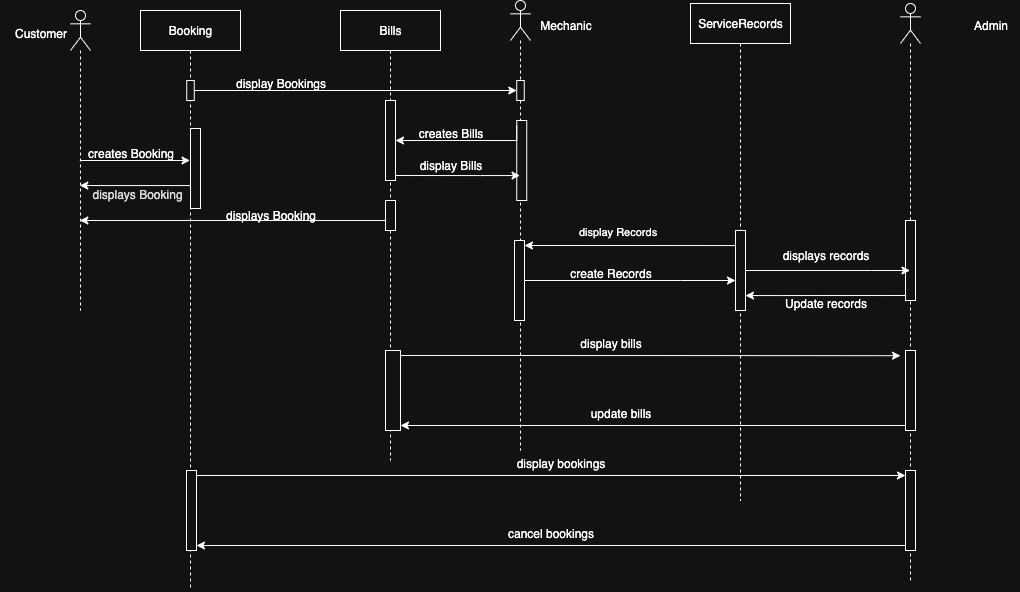

The diagram above was exported from draw.io. Its source (the exported page's mxGraphModel, read from the mxfile embedded in the PNG):
<mxGraphModel dx="1527" dy="1016" grid="1" gridSize="10" guides="1" tooltips="1" connect="1" arrows="1" fold="1" page="1" pageScale="1" pageWidth="850" pageHeight="1100" math="0" shadow="0">
  <root>
    <mxCell id="0" />
    <mxCell id="1" parent="0" />
    <mxCell id="jlLU48f8AlszK3wYetBK-14" style="edgeStyle=orthogonalEdgeStyle;rounded=0;orthogonalLoop=1;jettySize=auto;html=1;curved=0;" edge="1" parent="1" source="jlLU48f8AlszK3wYetBK-8" target="jlLU48f8AlszK3wYetBK-11">
      <mxGeometry relative="1" as="geometry">
        <Array as="points">
          <mxPoint x="370" y="570" />
          <mxPoint x="370" y="570" />
        </Array>
      </mxGeometry>
    </mxCell>
    <mxCell id="jlLU48f8AlszK3wYetBK-8" value="" style="shape=umlLifeline;perimeter=lifelinePerimeter;whiteSpace=wrap;html=1;container=1;dropTarget=0;collapsible=0;recursiveResize=0;outlineConnect=0;portConstraint=eastwest;newEdgeStyle={&quot;curved&quot;:0,&quot;rounded&quot;:0};participant=umlActor;" vertex="1" parent="1">
      <mxGeometry x="270" y="420" width="20" height="300" as="geometry" />
    </mxCell>
    <mxCell id="jlLU48f8AlszK3wYetBK-9" value="Customer" style="text;html=1;align=center;verticalAlign=middle;resizable=0;points=[];autosize=1;strokeColor=none;fillColor=none;" vertex="1" parent="1">
      <mxGeometry x="200" y="428" width="80" height="30" as="geometry" />
    </mxCell>
    <mxCell id="jlLU48f8AlszK3wYetBK-11" value="Booking" style="shape=umlLifeline;perimeter=lifelinePerimeter;whiteSpace=wrap;html=1;container=1;dropTarget=0;collapsible=0;recursiveResize=0;outlineConnect=0;portConstraint=eastwest;newEdgeStyle={&quot;curved&quot;:0,&quot;rounded&quot;:0};" vertex="1" parent="1">
      <mxGeometry x="340" y="420" width="100" height="580" as="geometry" />
    </mxCell>
    <mxCell id="jlLU48f8AlszK3wYetBK-12" value="" style="html=1;points=[[0,0,0,0,5],[0,1,0,0,-5],[1,0,0,0,5],[1,1,0,0,-5]];perimeter=orthogonalPerimeter;outlineConnect=0;targetShapes=umlLifeline;portConstraint=eastwest;newEdgeStyle={&quot;curved&quot;:0,&quot;rounded&quot;:0};" vertex="1" parent="jlLU48f8AlszK3wYetBK-11">
      <mxGeometry x="50" y="118" width="10" height="80" as="geometry" />
    </mxCell>
    <mxCell id="jlLU48f8AlszK3wYetBK-27" value="" style="html=1;points=[[0,0,0,0,5],[0,1,0,0,-5],[1,0,0,0,5],[1,1,0,0,-5]];perimeter=orthogonalPerimeter;outlineConnect=0;targetShapes=umlLifeline;portConstraint=eastwest;newEdgeStyle={&quot;curved&quot;:0,&quot;rounded&quot;:0};" vertex="1" parent="jlLU48f8AlszK3wYetBK-11">
      <mxGeometry x="46.25" y="70" width="7.5" height="20" as="geometry" />
    </mxCell>
    <mxCell id="jlLU48f8AlszK3wYetBK-64" value="" style="html=1;points=[[0,0,0,0,5],[0,1,0,0,-5],[1,0,0,0,5],[1,1,0,0,-5]];perimeter=orthogonalPerimeter;outlineConnect=0;targetShapes=umlLifeline;portConstraint=eastwest;newEdgeStyle={&quot;curved&quot;:0,&quot;rounded&quot;:0};" vertex="1" parent="jlLU48f8AlszK3wYetBK-11">
      <mxGeometry x="46" y="460" width="10" height="80" as="geometry" />
    </mxCell>
    <mxCell id="jlLU48f8AlszK3wYetBK-15" value="creates Booking" style="text;html=1;align=center;verticalAlign=middle;resizable=0;points=[];autosize=1;strokeColor=none;fillColor=none;" vertex="1" parent="1">
      <mxGeometry x="275" y="548" width="110" height="30" as="geometry" />
    </mxCell>
    <mxCell id="jlLU48f8AlszK3wYetBK-17" style="edgeStyle=orthogonalEdgeStyle;rounded=0;orthogonalLoop=1;jettySize=auto;html=1;curved=0;exitX=0;exitY=1;exitDx=0;exitDy=-5;exitPerimeter=0;" edge="1" parent="1" source="jlLU48f8AlszK3wYetBK-12" target="jlLU48f8AlszK3wYetBK-8">
      <mxGeometry relative="1" as="geometry">
        <Array as="points">
          <mxPoint x="310" y="595" />
          <mxPoint x="310" y="595" />
        </Array>
      </mxGeometry>
    </mxCell>
    <mxCell id="jlLU48f8AlszK3wYetBK-18" value="&lt;div style=&quot;text-align: center;&quot;&gt;&lt;font color=&quot;#121212&quot;&gt;&lt;span style=&quot;text-wrap-mode: nowrap;&quot;&gt;displays Booking&lt;/span&gt;&lt;/font&gt;&lt;/div&gt;" style="text;whiteSpace=wrap;html=1;" vertex="1" parent="1">
      <mxGeometry x="290" y="590" width="120" height="40" as="geometry" />
    </mxCell>
    <mxCell id="jlLU48f8AlszK3wYetBK-19" value="Bills" style="shape=umlLifeline;perimeter=lifelinePerimeter;whiteSpace=wrap;html=1;container=1;dropTarget=0;collapsible=0;recursiveResize=0;outlineConnect=0;portConstraint=eastwest;newEdgeStyle={&quot;curved&quot;:0,&quot;rounded&quot;:0};" vertex="1" parent="1">
      <mxGeometry x="540" y="420" width="100" height="450" as="geometry" />
    </mxCell>
    <mxCell id="jlLU48f8AlszK3wYetBK-20" value="" style="html=1;points=[[0,0,0,0,5],[0,1,0,0,-5],[1,0,0,0,5],[1,1,0,0,-5]];perimeter=orthogonalPerimeter;outlineConnect=0;targetShapes=umlLifeline;portConstraint=eastwest;newEdgeStyle={&quot;curved&quot;:0,&quot;rounded&quot;:0};" vertex="1" parent="jlLU48f8AlszK3wYetBK-19">
      <mxGeometry x="45" y="190" width="10" height="30" as="geometry" />
    </mxCell>
    <mxCell id="jlLU48f8AlszK3wYetBK-32" value="" style="html=1;points=[[0,0,0,0,5],[0,1,0,0,-5],[1,0,0,0,5],[1,1,0,0,-5]];perimeter=orthogonalPerimeter;outlineConnect=0;targetShapes=umlLifeline;portConstraint=eastwest;newEdgeStyle={&quot;curved&quot;:0,&quot;rounded&quot;:0};" vertex="1" parent="jlLU48f8AlszK3wYetBK-19">
      <mxGeometry x="45" y="90" width="10" height="80" as="geometry" />
    </mxCell>
    <mxCell id="jlLU48f8AlszK3wYetBK-58" value="" style="html=1;points=[[0,0,0,0,5],[0,1,0,0,-5],[1,0,0,0,5],[1,1,0,0,-5]];perimeter=orthogonalPerimeter;outlineConnect=0;targetShapes=umlLifeline;portConstraint=eastwest;newEdgeStyle={&quot;curved&quot;:0,&quot;rounded&quot;:0};" vertex="1" parent="jlLU48f8AlszK3wYetBK-19">
      <mxGeometry x="45" y="340" width="15" height="80" as="geometry" />
    </mxCell>
    <mxCell id="jlLU48f8AlszK3wYetBK-22" style="edgeStyle=orthogonalEdgeStyle;rounded=0;orthogonalLoop=1;jettySize=auto;html=1;curved=0;exitX=0;exitY=1;exitDx=0;exitDy=-5;exitPerimeter=0;" edge="1" parent="1" target="jlLU48f8AlszK3wYetBK-8">
      <mxGeometry relative="1" as="geometry">
        <mxPoint x="584.91" y="629.9700000000001" as="sourcePoint" />
        <mxPoint x="280" y="620" as="targetPoint" />
        <Array as="points">
          <mxPoint x="585" y="631" />
        </Array>
      </mxGeometry>
    </mxCell>
    <mxCell id="jlLU48f8AlszK3wYetBK-23" value="displays Booking" style="text;html=1;align=center;verticalAlign=middle;resizable=0;points=[];autosize=1;strokeColor=none;fillColor=none;" vertex="1" parent="1">
      <mxGeometry x="415" y="610" width="110" height="30" as="geometry" />
    </mxCell>
    <mxCell id="jlLU48f8AlszK3wYetBK-24" value="" style="shape=umlLifeline;perimeter=lifelinePerimeter;whiteSpace=wrap;html=1;container=1;dropTarget=0;collapsible=0;recursiveResize=0;outlineConnect=0;portConstraint=eastwest;newEdgeStyle={&quot;curved&quot;:0,&quot;rounded&quot;:0};participant=umlActor;" vertex="1" parent="1">
      <mxGeometry x="710" y="410" width="20" height="450" as="geometry" />
    </mxCell>
    <mxCell id="jlLU48f8AlszK3wYetBK-26" value="" style="html=1;points=[[0,0,0,0,5],[0,1,0,0,-5],[1,0,0,0,5],[1,1,0,0,-5]];perimeter=orthogonalPerimeter;outlineConnect=0;targetShapes=umlLifeline;portConstraint=eastwest;newEdgeStyle={&quot;curved&quot;:0,&quot;rounded&quot;:0};" vertex="1" parent="jlLU48f8AlszK3wYetBK-24">
      <mxGeometry x="6.25" y="80" width="7.5" height="20" as="geometry" />
    </mxCell>
    <mxCell id="jlLU48f8AlszK3wYetBK-33" value="" style="html=1;points=[[0,0,0,0,5],[0,1,0,0,-5],[1,0,0,0,5],[1,1,0,0,-5]];perimeter=orthogonalPerimeter;outlineConnect=0;targetShapes=umlLifeline;portConstraint=eastwest;newEdgeStyle={&quot;curved&quot;:0,&quot;rounded&quot;:0};" vertex="1" parent="jlLU48f8AlszK3wYetBK-24">
      <mxGeometry x="6.25" y="120" width="10" height="80" as="geometry" />
    </mxCell>
    <mxCell id="jlLU48f8AlszK3wYetBK-39" value="" style="html=1;points=[[0,0,0,0,5],[0,1,0,0,-5],[1,0,0,0,5],[1,1,0,0,-5]];perimeter=orthogonalPerimeter;outlineConnect=0;targetShapes=umlLifeline;portConstraint=eastwest;newEdgeStyle={&quot;curved&quot;:0,&quot;rounded&quot;:0};" vertex="1" parent="jlLU48f8AlszK3wYetBK-24">
      <mxGeometry x="4" y="240" width="10" height="80" as="geometry" />
    </mxCell>
    <mxCell id="jlLU48f8AlszK3wYetBK-25" value="Mechanic" style="text;html=1;align=center;verticalAlign=middle;resizable=0;points=[];autosize=1;strokeColor=none;fillColor=none;" vertex="1" parent="1">
      <mxGeometry x="730" y="420" width="70" height="30" as="geometry" />
    </mxCell>
    <mxCell id="jlLU48f8AlszK3wYetBK-29" value="display Bookings" style="text;html=1;align=center;verticalAlign=middle;resizable=0;points=[];autosize=1;strokeColor=none;fillColor=none;" vertex="1" parent="1">
      <mxGeometry x="425" y="478" width="110" height="30" as="geometry" />
    </mxCell>
    <mxCell id="jlLU48f8AlszK3wYetBK-31" style="edgeStyle=orthogonalEdgeStyle;rounded=0;orthogonalLoop=1;jettySize=auto;html=1;curved=0;" edge="1" parent="1" source="jlLU48f8AlszK3wYetBK-27" target="jlLU48f8AlszK3wYetBK-26">
      <mxGeometry relative="1" as="geometry" />
    </mxCell>
    <mxCell id="jlLU48f8AlszK3wYetBK-34" style="edgeStyle=orthogonalEdgeStyle;rounded=0;orthogonalLoop=1;jettySize=auto;html=1;curved=0;exitX=0;exitY=0;exitDx=0;exitDy=5;exitPerimeter=0;" edge="1" parent="1" source="jlLU48f8AlszK3wYetBK-33" target="jlLU48f8AlszK3wYetBK-32">
      <mxGeometry relative="1" as="geometry">
        <Array as="points">
          <mxPoint x="716" y="550" />
        </Array>
      </mxGeometry>
    </mxCell>
    <mxCell id="jlLU48f8AlszK3wYetBK-35" value="creates Bills" style="text;html=1;align=center;verticalAlign=middle;resizable=0;points=[];autosize=1;strokeColor=none;fillColor=none;" vertex="1" parent="1">
      <mxGeometry x="605" y="528" width="90" height="30" as="geometry" />
    </mxCell>
    <mxCell id="jlLU48f8AlszK3wYetBK-36" style="edgeStyle=orthogonalEdgeStyle;rounded=0;orthogonalLoop=1;jettySize=auto;html=1;curved=0;exitX=1;exitY=1;exitDx=0;exitDy=-5;exitPerimeter=0;" edge="1" parent="1" source="jlLU48f8AlszK3wYetBK-32" target="jlLU48f8AlszK3wYetBK-24">
      <mxGeometry relative="1" as="geometry">
        <Array as="points">
          <mxPoint x="680" y="585" />
          <mxPoint x="680" y="585" />
        </Array>
      </mxGeometry>
    </mxCell>
    <mxCell id="jlLU48f8AlszK3wYetBK-37" value="display Bills" style="text;html=1;align=center;verticalAlign=middle;resizable=0;points=[];autosize=1;strokeColor=none;fillColor=none;" vertex="1" parent="1">
      <mxGeometry x="605" y="560" width="90" height="30" as="geometry" />
    </mxCell>
    <mxCell id="jlLU48f8AlszK3wYetBK-38" value="ServiceRecords" style="shape=umlLifeline;perimeter=lifelinePerimeter;whiteSpace=wrap;html=1;container=1;dropTarget=0;collapsible=0;recursiveResize=0;outlineConnect=0;portConstraint=eastwest;newEdgeStyle={&quot;curved&quot;:0,&quot;rounded&quot;:0};" vertex="1" parent="1">
      <mxGeometry x="890" y="413" width="100" height="497" as="geometry" />
    </mxCell>
    <mxCell id="jlLU48f8AlszK3wYetBK-40" value="" style="html=1;points=[[0,0,0,0,5],[0,1,0,0,-5],[1,0,0,0,5],[1,1,0,0,-5]];perimeter=orthogonalPerimeter;outlineConnect=0;targetShapes=umlLifeline;portConstraint=eastwest;newEdgeStyle={&quot;curved&quot;:0,&quot;rounded&quot;:0};" vertex="1" parent="jlLU48f8AlszK3wYetBK-38">
      <mxGeometry x="45" y="227" width="10" height="80" as="geometry" />
    </mxCell>
    <mxCell id="jlLU48f8AlszK3wYetBK-41" style="edgeStyle=orthogonalEdgeStyle;rounded=0;orthogonalLoop=1;jettySize=auto;html=1;curved=0;exitX=0;exitY=0;exitDx=0;exitDy=5;exitPerimeter=0;entryX=1;entryY=0;entryDx=0;entryDy=5;entryPerimeter=0;" edge="1" parent="1" source="jlLU48f8AlszK3wYetBK-40" target="jlLU48f8AlszK3wYetBK-39">
      <mxGeometry relative="1" as="geometry">
        <Array as="points">
          <mxPoint x="935" y="655" />
        </Array>
      </mxGeometry>
    </mxCell>
    <mxCell id="jlLU48f8AlszK3wYetBK-43" value="display Records" style="edgeLabel;html=1;align=center;verticalAlign=middle;resizable=0;points=[];" vertex="1" connectable="0" parent="jlLU48f8AlszK3wYetBK-41">
      <mxGeometry x="0.1552" relative="1" as="geometry">
        <mxPoint y="-15" as="offset" />
      </mxGeometry>
    </mxCell>
    <mxCell id="jlLU48f8AlszK3wYetBK-44" style="edgeStyle=orthogonalEdgeStyle;rounded=0;orthogonalLoop=1;jettySize=auto;html=1;curved=0;" edge="1" parent="1" source="jlLU48f8AlszK3wYetBK-39" target="jlLU48f8AlszK3wYetBK-40">
      <mxGeometry relative="1" as="geometry">
        <Array as="points">
          <mxPoint x="880" y="690" />
          <mxPoint x="880" y="690" />
        </Array>
      </mxGeometry>
    </mxCell>
    <mxCell id="jlLU48f8AlszK3wYetBK-45" value="create Records" style="text;html=1;align=center;verticalAlign=middle;resizable=0;points=[];autosize=1;strokeColor=none;fillColor=none;" vertex="1" parent="1">
      <mxGeometry x="760" y="668" width="100" height="30" as="geometry" />
    </mxCell>
    <mxCell id="jlLU48f8AlszK3wYetBK-48" value="" style="shape=umlLifeline;perimeter=lifelinePerimeter;whiteSpace=wrap;html=1;container=1;dropTarget=0;collapsible=0;recursiveResize=0;outlineConnect=0;portConstraint=eastwest;newEdgeStyle={&quot;curved&quot;:0,&quot;rounded&quot;:0};participant=umlActor;" vertex="1" parent="1">
      <mxGeometry x="1100" y="413" width="20" height="577" as="geometry" />
    </mxCell>
    <mxCell id="jlLU48f8AlszK3wYetBK-49" value="" style="html=1;points=[[0,0,0,0,5],[0,1,0,0,-5],[1,0,0,0,5],[1,1,0,0,-5]];perimeter=orthogonalPerimeter;outlineConnect=0;targetShapes=umlLifeline;portConstraint=eastwest;newEdgeStyle={&quot;curved&quot;:0,&quot;rounded&quot;:0};" vertex="1" parent="jlLU48f8AlszK3wYetBK-48">
      <mxGeometry x="5" y="217" width="10" height="80" as="geometry" />
    </mxCell>
    <mxCell id="jlLU48f8AlszK3wYetBK-57" value="" style="html=1;points=[[0,0,0,0,5],[0,1,0,0,-5],[1,0,0,0,5],[1,1,0,0,-5]];perimeter=orthogonalPerimeter;outlineConnect=0;targetShapes=umlLifeline;portConstraint=eastwest;newEdgeStyle={&quot;curved&quot;:0,&quot;rounded&quot;:0};" vertex="1" parent="jlLU48f8AlszK3wYetBK-48">
      <mxGeometry x="5" y="347" width="10" height="80" as="geometry" />
    </mxCell>
    <mxCell id="jlLU48f8AlszK3wYetBK-63" value="" style="html=1;points=[[0,0,0,0,5],[0,1,0,0,-5],[1,0,0,0,5],[1,1,0,0,-5]];perimeter=orthogonalPerimeter;outlineConnect=0;targetShapes=umlLifeline;portConstraint=eastwest;newEdgeStyle={&quot;curved&quot;:0,&quot;rounded&quot;:0};" vertex="1" parent="jlLU48f8AlszK3wYetBK-48">
      <mxGeometry x="5" y="467" width="10" height="80" as="geometry" />
    </mxCell>
    <mxCell id="jlLU48f8AlszK3wYetBK-51" value="Update records" style="text;html=1;align=center;verticalAlign=middle;resizable=0;points=[];autosize=1;strokeColor=none;fillColor=none;" vertex="1" parent="1">
      <mxGeometry x="970" y="698" width="110" height="30" as="geometry" />
    </mxCell>
    <mxCell id="jlLU48f8AlszK3wYetBK-53" value="displays records" style="text;html=1;align=center;verticalAlign=middle;resizable=0;points=[];autosize=1;strokeColor=none;fillColor=none;" vertex="1" parent="1">
      <mxGeometry x="970" y="650" width="110" height="30" as="geometry" />
    </mxCell>
    <mxCell id="jlLU48f8AlszK3wYetBK-54" style="edgeStyle=orthogonalEdgeStyle;rounded=0;orthogonalLoop=1;jettySize=auto;html=1;curved=0;" edge="1" parent="1" source="jlLU48f8AlszK3wYetBK-40" target="jlLU48f8AlszK3wYetBK-48">
      <mxGeometry relative="1" as="geometry">
        <Array as="points">
          <mxPoint x="1070" y="680" />
          <mxPoint x="1070" y="680" />
        </Array>
      </mxGeometry>
    </mxCell>
    <mxCell id="jlLU48f8AlszK3wYetBK-55" style="edgeStyle=orthogonalEdgeStyle;rounded=0;orthogonalLoop=1;jettySize=auto;html=1;curved=0;exitX=0;exitY=1;exitDx=0;exitDy=-5;exitPerimeter=0;" edge="1" parent="1" source="jlLU48f8AlszK3wYetBK-49" target="jlLU48f8AlszK3wYetBK-40">
      <mxGeometry relative="1" as="geometry">
        <Array as="points">
          <mxPoint x="980" y="705" />
          <mxPoint x="980" y="705" />
        </Array>
      </mxGeometry>
    </mxCell>
    <mxCell id="jlLU48f8AlszK3wYetBK-56" value="Admin" style="text;html=1;align=center;verticalAlign=middle;resizable=0;points=[];autosize=1;strokeColor=none;fillColor=none;" vertex="1" parent="1">
      <mxGeometry x="1160" y="420" width="60" height="30" as="geometry" />
    </mxCell>
    <mxCell id="jlLU48f8AlszK3wYetBK-59" style="edgeStyle=orthogonalEdgeStyle;rounded=0;orthogonalLoop=1;jettySize=auto;html=1;curved=0;exitX=1;exitY=0;exitDx=0;exitDy=5;exitPerimeter=0;entryX=-0.5;entryY=0.065;entryDx=0;entryDy=0;entryPerimeter=0;" edge="1" parent="1" source="jlLU48f8AlszK3wYetBK-58" target="jlLU48f8AlszK3wYetBK-57">
      <mxGeometry relative="1" as="geometry" />
    </mxCell>
    <mxCell id="jlLU48f8AlszK3wYetBK-60" style="edgeStyle=orthogonalEdgeStyle;rounded=0;orthogonalLoop=1;jettySize=auto;html=1;curved=0;exitX=0;exitY=1;exitDx=0;exitDy=-5;exitPerimeter=0;entryX=1;entryY=1;entryDx=0;entryDy=-5;entryPerimeter=0;" edge="1" parent="1" source="jlLU48f8AlszK3wYetBK-57" target="jlLU48f8AlszK3wYetBK-58">
      <mxGeometry relative="1" as="geometry" />
    </mxCell>
    <mxCell id="jlLU48f8AlszK3wYetBK-61" value="display bills" style="text;html=1;align=center;verticalAlign=middle;resizable=0;points=[];autosize=1;strokeColor=none;fillColor=none;" vertex="1" parent="1">
      <mxGeometry x="770" y="738" width="80" height="30" as="geometry" />
    </mxCell>
    <mxCell id="jlLU48f8AlszK3wYetBK-62" value="update bills" style="text;html=1;align=center;verticalAlign=middle;resizable=0;points=[];autosize=1;strokeColor=none;fillColor=none;" vertex="1" parent="1">
      <mxGeometry x="780" y="808" width="80" height="30" as="geometry" />
    </mxCell>
    <mxCell id="jlLU48f8AlszK3wYetBK-65" style="edgeStyle=orthogonalEdgeStyle;rounded=0;orthogonalLoop=1;jettySize=auto;html=1;curved=0;exitX=1;exitY=0;exitDx=0;exitDy=5;exitPerimeter=0;entryX=0;entryY=0;entryDx=0;entryDy=5;entryPerimeter=0;" edge="1" parent="1" source="jlLU48f8AlszK3wYetBK-64" target="jlLU48f8AlszK3wYetBK-63">
      <mxGeometry relative="1" as="geometry" />
    </mxCell>
    <mxCell id="jlLU48f8AlszK3wYetBK-66" style="edgeStyle=orthogonalEdgeStyle;rounded=0;orthogonalLoop=1;jettySize=auto;html=1;curved=0;exitX=0;exitY=1;exitDx=0;exitDy=-5;exitPerimeter=0;entryX=1;entryY=1;entryDx=0;entryDy=-5;entryPerimeter=0;" edge="1" parent="1" source="jlLU48f8AlszK3wYetBK-63" target="jlLU48f8AlszK3wYetBK-64">
      <mxGeometry relative="1" as="geometry" />
    </mxCell>
    <mxCell id="jlLU48f8AlszK3wYetBK-67" value="display bookings" style="text;html=1;align=center;verticalAlign=middle;resizable=0;points=[];autosize=1;strokeColor=none;fillColor=none;" vertex="1" parent="1">
      <mxGeometry x="705" y="858" width="110" height="30" as="geometry" />
    </mxCell>
    <mxCell id="jlLU48f8AlszK3wYetBK-68" value="cancel bookings" style="text;html=1;align=center;verticalAlign=middle;resizable=0;points=[];autosize=1;strokeColor=none;fillColor=none;" vertex="1" parent="1">
      <mxGeometry x="695" y="928" width="110" height="30" as="geometry" />
    </mxCell>
  </root>
</mxGraphModel>